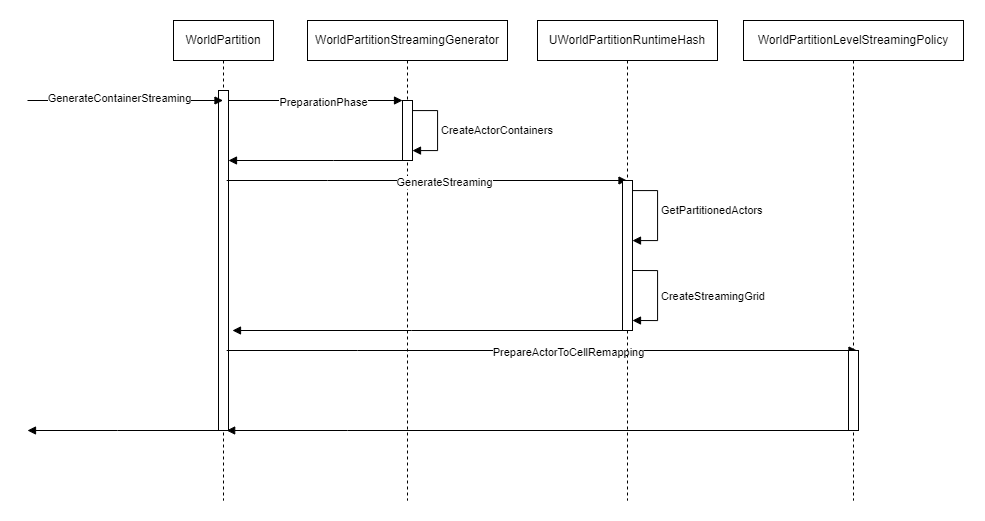

The diagram above was exported from draw.io. Its source (the exported page's mxGraphModel, read from the mxfile embedded in the PNG):
<mxGraphModel dx="2715" dy="757" grid="1" gridSize="10" guides="1" tooltips="1" connect="1" arrows="1" fold="1" page="1" pageScale="1" pageWidth="1100" pageHeight="1700" math="0" shadow="0">
  <root>
    <mxCell id="0" />
    <mxCell id="1" parent="0" />
    <mxCell id="aM9ryv3xv72pqoxQDRHE-1" value="WorldPartition" style="shape=umlLifeline;perimeter=lifelinePerimeter;whiteSpace=wrap;html=1;container=0;dropTarget=0;collapsible=0;recursiveResize=0;outlineConnect=0;portConstraint=eastwest;newEdgeStyle={&quot;edgeStyle&quot;:&quot;elbowEdgeStyle&quot;,&quot;elbow&quot;:&quot;vertical&quot;,&quot;curved&quot;:0,&quot;rounded&quot;:0};" parent="1" vertex="1">
      <mxGeometry x="146" y="40" width="100" height="480" as="geometry" />
    </mxCell>
    <mxCell id="aM9ryv3xv72pqoxQDRHE-2" value="" style="html=1;points=[];perimeter=orthogonalPerimeter;outlineConnect=0;targetShapes=umlLifeline;portConstraint=eastwest;newEdgeStyle={&quot;edgeStyle&quot;:&quot;elbowEdgeStyle&quot;,&quot;elbow&quot;:&quot;vertical&quot;,&quot;curved&quot;:0,&quot;rounded&quot;:0};align=right;" parent="aM9ryv3xv72pqoxQDRHE-1" vertex="1">
      <mxGeometry x="45" y="70" width="10" height="340" as="geometry" />
    </mxCell>
    <mxCell id="aM9ryv3xv72pqoxQDRHE-5" value="WorldPartitionStreamingGenerator" style="shape=umlLifeline;perimeter=lifelinePerimeter;whiteSpace=wrap;html=1;container=0;dropTarget=0;collapsible=0;recursiveResize=0;outlineConnect=0;portConstraint=eastwest;newEdgeStyle={&quot;edgeStyle&quot;:&quot;elbowEdgeStyle&quot;,&quot;elbow&quot;:&quot;vertical&quot;,&quot;curved&quot;:0,&quot;rounded&quot;:0};" parent="1" vertex="1">
      <mxGeometry x="280" y="40" width="200" height="480" as="geometry" />
    </mxCell>
    <mxCell id="aM9ryv3xv72pqoxQDRHE-6" value="&lt;div style=&quot;&quot;&gt;&lt;br&gt;&lt;/div&gt;" style="html=1;points=[];perimeter=orthogonalPerimeter;outlineConnect=0;targetShapes=umlLifeline;portConstraint=eastwest;newEdgeStyle={&quot;edgeStyle&quot;:&quot;elbowEdgeStyle&quot;,&quot;elbow&quot;:&quot;vertical&quot;,&quot;curved&quot;:0,&quot;rounded&quot;:0};align=left;" parent="aM9ryv3xv72pqoxQDRHE-5" vertex="1">
      <mxGeometry x="95" y="80" width="10" height="60" as="geometry" />
    </mxCell>
    <mxCell id="kyDH14ilCRkNsENY6CSn-9" value="CreateActorContainers" style="html=1;align=left;spacingLeft=2;endArrow=block;rounded=0;edgeStyle=orthogonalEdgeStyle;curved=0;rounded=0;" parent="aM9ryv3xv72pqoxQDRHE-5" source="aM9ryv3xv72pqoxQDRHE-6" target="aM9ryv3xv72pqoxQDRHE-6" edge="1">
      <mxGeometry relative="1" as="geometry">
        <mxPoint x="180" y="110" as="sourcePoint" />
        <Array as="points">
          <mxPoint x="130" y="90" />
          <mxPoint x="130" y="130" />
        </Array>
      </mxGeometry>
    </mxCell>
    <mxCell id="4yeAIU1OGA-FYhaUZ6MK-1" value="" style="html=1;verticalAlign=bottom;endArrow=block;edgeStyle=elbowEdgeStyle;elbow=vertical;curved=0;rounded=0;" edge="1" parent="aM9ryv3xv72pqoxQDRHE-5">
      <mxGeometry relative="1" as="geometry">
        <mxPoint x="-80.83333333333348" y="330" as="sourcePoint" />
        <Array as="points">
          <mxPoint x="50" y="330" />
        </Array>
        <mxPoint x="549.5" y="330" as="targetPoint" />
      </mxGeometry>
    </mxCell>
    <mxCell id="4yeAIU1OGA-FYhaUZ6MK-2" value="PrepareActorToCellRemapping" style="edgeLabel;html=1;align=center;verticalAlign=middle;resizable=0;points=[];" connectable="0" vertex="1" parent="4yeAIU1OGA-FYhaUZ6MK-1">
      <mxGeometry x="0.0857" y="-1" relative="1" as="geometry">
        <mxPoint as="offset" />
      </mxGeometry>
    </mxCell>
    <mxCell id="4yeAIU1OGA-FYhaUZ6MK-3" value="" style="html=1;verticalAlign=bottom;endArrow=block;edgeStyle=elbowEdgeStyle;elbow=vertical;curved=0;rounded=0;" edge="1" parent="aM9ryv3xv72pqoxQDRHE-5">
      <mxGeometry relative="1" as="geometry">
        <mxPoint x="549.5" y="410" as="sourcePoint" />
        <Array as="points">
          <mxPoint x="40" y="410" />
          <mxPoint x="30" y="150" />
        </Array>
        <mxPoint x="-80.83333333333348" y="410" as="targetPoint" />
      </mxGeometry>
    </mxCell>
    <mxCell id="kyDH14ilCRkNsENY6CSn-14" value="GetPartitionedActors" style="html=1;align=left;spacingLeft=2;endArrow=block;rounded=0;edgeStyle=orthogonalEdgeStyle;curved=0;rounded=0;" parent="aM9ryv3xv72pqoxQDRHE-5" target="4yeAIU1OGA-FYhaUZ6MK-7" edge="1">
      <mxGeometry relative="1" as="geometry">
        <mxPoint x="325" y="180" as="sourcePoint" />
        <Array as="points">
          <mxPoint x="325" y="170" />
          <mxPoint x="350" y="170" />
          <mxPoint x="350" y="220" />
        </Array>
        <mxPoint x="325" y="230" as="targetPoint" />
      </mxGeometry>
    </mxCell>
    <mxCell id="kyDH14ilCRkNsENY6CSn-18" value="CreateStreamingGrid" style="html=1;align=left;spacingLeft=2;endArrow=block;rounded=0;edgeStyle=orthogonalEdgeStyle;curved=0;rounded=0;" parent="aM9ryv3xv72pqoxQDRHE-5" edge="1">
      <mxGeometry relative="1" as="geometry">
        <mxPoint x="325" y="250" as="sourcePoint" />
        <Array as="points">
          <mxPoint x="350" y="250" />
          <mxPoint x="350" y="300" />
        </Array>
        <mxPoint x="325" y="300" as="targetPoint" />
      </mxGeometry>
    </mxCell>
    <mxCell id="kyDH14ilCRkNsENY6CSn-15" value="" style="html=1;verticalAlign=bottom;endArrow=block;edgeStyle=elbowEdgeStyle;elbow=vertical;curved=0;rounded=0;" parent="aM9ryv3xv72pqoxQDRHE-5" edge="1">
      <mxGeometry relative="1" as="geometry">
        <mxPoint x="-80.83333333333348" y="160" as="sourcePoint" />
        <Array as="points">
          <mxPoint x="20" y="160" />
        </Array>
        <mxPoint x="319.5" y="160" as="targetPoint" />
      </mxGeometry>
    </mxCell>
    <mxCell id="kyDH14ilCRkNsENY6CSn-16" value="GenerateStreaming" style="edgeLabel;html=1;align=center;verticalAlign=middle;resizable=0;points=[];" parent="kyDH14ilCRkNsENY6CSn-15" connectable="0" vertex="1">
      <mxGeometry x="0.0857" y="-1" relative="1" as="geometry">
        <mxPoint as="offset" />
      </mxGeometry>
    </mxCell>
    <mxCell id="kyDH14ilCRkNsENY6CSn-17" value="" style="html=1;verticalAlign=bottom;endArrow=block;edgeStyle=elbowEdgeStyle;elbow=vertical;curved=0;rounded=0;" parent="aM9ryv3xv72pqoxQDRHE-5" edge="1">
      <mxGeometry relative="1" as="geometry">
        <mxPoint x="319.5" y="310" as="sourcePoint" />
        <Array as="points">
          <mxPoint x="104" y="310" />
          <mxPoint x="40" y="150" />
          <mxPoint x="30" y="220" />
        </Array>
        <mxPoint x="-75" y="310" as="targetPoint" />
      </mxGeometry>
    </mxCell>
    <mxCell id="aM9ryv3xv72pqoxQDRHE-7" value="" style="html=1;verticalAlign=bottom;endArrow=block;edgeStyle=elbowEdgeStyle;elbow=vertical;curved=0;rounded=0;" parent="1" source="aM9ryv3xv72pqoxQDRHE-2" target="aM9ryv3xv72pqoxQDRHE-6" edge="1">
      <mxGeometry relative="1" as="geometry">
        <mxPoint x="301" y="130" as="sourcePoint" />
        <Array as="points">
          <mxPoint x="286" y="120" />
        </Array>
      </mxGeometry>
    </mxCell>
    <mxCell id="kyDH14ilCRkNsENY6CSn-4" value="PreparationPhase" style="edgeLabel;html=1;align=center;verticalAlign=middle;resizable=0;points=[];" parent="aM9ryv3xv72pqoxQDRHE-7" connectable="0" vertex="1">
      <mxGeometry x="0.0857" y="-1" relative="1" as="geometry">
        <mxPoint as="offset" />
      </mxGeometry>
    </mxCell>
    <mxCell id="aM9ryv3xv72pqoxQDRHE-9" value="" style="html=1;verticalAlign=bottom;endArrow=block;edgeStyle=elbowEdgeStyle;elbow=vertical;curved=0;rounded=0;" parent="1" source="aM9ryv3xv72pqoxQDRHE-6" target="aM9ryv3xv72pqoxQDRHE-2" edge="1">
      <mxGeometry relative="1" as="geometry">
        <mxPoint x="376" y="160" as="sourcePoint" />
        <Array as="points">
          <mxPoint x="306" y="180" />
          <mxPoint x="296" y="270" />
        </Array>
        <mxPoint x="206" y="160" as="targetPoint" />
      </mxGeometry>
    </mxCell>
    <mxCell id="kyDH14ilCRkNsENY6CSn-10" value="UWorldPartitionRuntimeHash" style="shape=umlLifeline;perimeter=lifelinePerimeter;whiteSpace=wrap;html=1;container=0;dropTarget=0;collapsible=0;recursiveResize=0;outlineConnect=0;portConstraint=eastwest;newEdgeStyle={&quot;edgeStyle&quot;:&quot;elbowEdgeStyle&quot;,&quot;elbow&quot;:&quot;vertical&quot;,&quot;curved&quot;:0,&quot;rounded&quot;:0};" parent="1" vertex="1">
      <mxGeometry x="510" y="40" width="180" height="480" as="geometry" />
    </mxCell>
    <mxCell id="4yeAIU1OGA-FYhaUZ6MK-7" value="&lt;div style=&quot;&quot;&gt;&lt;br&gt;&lt;/div&gt;" style="html=1;points=[];perimeter=orthogonalPerimeter;outlineConnect=0;targetShapes=umlLifeline;portConstraint=eastwest;newEdgeStyle={&quot;edgeStyle&quot;:&quot;elbowEdgeStyle&quot;,&quot;elbow&quot;:&quot;vertical&quot;,&quot;curved&quot;:0,&quot;rounded&quot;:0};align=left;" vertex="1" parent="kyDH14ilCRkNsENY6CSn-10">
      <mxGeometry x="85" y="160" width="10" height="150" as="geometry" />
    </mxCell>
    <mxCell id="kyDH14ilCRkNsENY6CSn-19" value="WorldPartitionLevelStreamingPolicy" style="shape=umlLifeline;perimeter=lifelinePerimeter;whiteSpace=wrap;html=1;container=0;dropTarget=0;collapsible=0;recursiveResize=0;outlineConnect=0;portConstraint=eastwest;newEdgeStyle={&quot;edgeStyle&quot;:&quot;elbowEdgeStyle&quot;,&quot;elbow&quot;:&quot;vertical&quot;,&quot;curved&quot;:0,&quot;rounded&quot;:0};" parent="1" vertex="1">
      <mxGeometry x="716" y="40" width="220" height="480" as="geometry" />
    </mxCell>
    <mxCell id="4yeAIU1OGA-FYhaUZ6MK-8" value="&lt;div style=&quot;&quot;&gt;&lt;br&gt;&lt;/div&gt;" style="html=1;points=[];perimeter=orthogonalPerimeter;outlineConnect=0;targetShapes=umlLifeline;portConstraint=eastwest;newEdgeStyle={&quot;edgeStyle&quot;:&quot;elbowEdgeStyle&quot;,&quot;elbow&quot;:&quot;vertical&quot;,&quot;curved&quot;:0,&quot;rounded&quot;:0};align=left;" vertex="1" parent="kyDH14ilCRkNsENY6CSn-19">
      <mxGeometry x="105" y="330" width="10" height="80" as="geometry" />
    </mxCell>
    <mxCell id="4yeAIU1OGA-FYhaUZ6MK-4" value="" style="html=1;verticalAlign=bottom;endArrow=block;edgeStyle=elbowEdgeStyle;elbow=vertical;curved=0;rounded=0;" edge="1" parent="1" target="aM9ryv3xv72pqoxQDRHE-1">
      <mxGeometry relative="1" as="geometry">
        <mxPoint y="120" as="sourcePoint" />
        <Array as="points">
          <mxPoint x="70" y="120" />
        </Array>
        <mxPoint x="155" y="120" as="targetPoint" />
      </mxGeometry>
    </mxCell>
    <mxCell id="4yeAIU1OGA-FYhaUZ6MK-6" value="GenerateContainerStreaming" style="edgeLabel;html=1;align=center;verticalAlign=middle;resizable=0;points=[];" vertex="1" connectable="0" parent="4yeAIU1OGA-FYhaUZ6MK-4">
      <mxGeometry x="-0.0725" y="3" relative="1" as="geometry">
        <mxPoint as="offset" />
      </mxGeometry>
    </mxCell>
    <mxCell id="4yeAIU1OGA-FYhaUZ6MK-9" value="" style="html=1;verticalAlign=bottom;endArrow=block;edgeStyle=elbowEdgeStyle;elbow=vertical;curved=0;rounded=0;" edge="1" parent="1" source="aM9ryv3xv72pqoxQDRHE-1">
      <mxGeometry relative="1" as="geometry">
        <mxPoint x="385" y="190" as="sourcePoint" />
        <Array as="points">
          <mxPoint x="90" y="450" />
          <mxPoint x="306" y="280" />
        </Array>
        <mxPoint y="450" as="targetPoint" />
      </mxGeometry>
    </mxCell>
  </root>
</mxGraphModel>